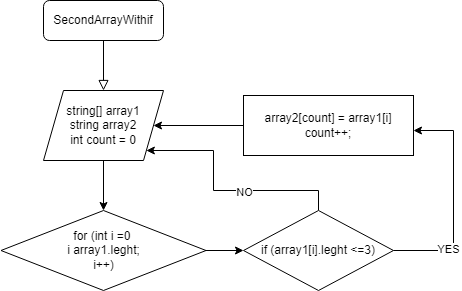

The diagram above was exported from draw.io. Its source (the exported page's mxGraphModel, read from the mxfile embedded in the PNG):
<mxGraphModel dx="708" dy="745" grid="1" gridSize="10" guides="1" tooltips="1" connect="1" arrows="1" fold="1" page="1" pageScale="1" pageWidth="827" pageHeight="1169" math="0" shadow="0">
  <root>
    <mxCell id="WIyWlLk6GJQsqaUBKTNV-0" />
    <mxCell id="WIyWlLk6GJQsqaUBKTNV-1" parent="WIyWlLk6GJQsqaUBKTNV-0" />
    <mxCell id="WIyWlLk6GJQsqaUBKTNV-2" value="" style="rounded=0;html=1;jettySize=auto;orthogonalLoop=1;fontSize=11;endArrow=block;endFill=0;endSize=8;strokeWidth=1;shadow=0;labelBackgroundColor=none;edgeStyle=orthogonalEdgeStyle;" parent="WIyWlLk6GJQsqaUBKTNV-1" source="WIyWlLk6GJQsqaUBKTNV-3" edge="1">
      <mxGeometry relative="1" as="geometry">
        <mxPoint x="220" y="170" as="targetPoint" />
      </mxGeometry>
    </mxCell>
    <mxCell id="WIyWlLk6GJQsqaUBKTNV-3" value="SecondArrayWithif" style="rounded=1;whiteSpace=wrap;html=1;fontSize=12;glass=0;strokeWidth=1;shadow=0;" parent="WIyWlLk6GJQsqaUBKTNV-1" vertex="1">
      <mxGeometry x="160" y="80" width="120" height="40" as="geometry" />
    </mxCell>
    <mxCell id="FbLbkox01aU2iYEcpRg0-1" style="edgeStyle=orthogonalEdgeStyle;rounded=0;orthogonalLoop=1;jettySize=auto;html=1;" edge="1" parent="WIyWlLk6GJQsqaUBKTNV-1" source="FbLbkox01aU2iYEcpRg0-0">
      <mxGeometry relative="1" as="geometry">
        <mxPoint x="220" y="290" as="targetPoint" />
      </mxGeometry>
    </mxCell>
    <mxCell id="FbLbkox01aU2iYEcpRg0-0" value="string[] array1&lt;br&gt;string array2&lt;br&gt;int count = 0" style="shape=parallelogram;perimeter=parallelogramPerimeter;whiteSpace=wrap;html=1;fixedSize=1;" vertex="1" parent="WIyWlLk6GJQsqaUBKTNV-1">
      <mxGeometry x="160" y="170" width="120" height="70" as="geometry" />
    </mxCell>
    <mxCell id="FbLbkox01aU2iYEcpRg0-3" style="edgeStyle=orthogonalEdgeStyle;rounded=0;orthogonalLoop=1;jettySize=auto;html=1;" edge="1" parent="WIyWlLk6GJQsqaUBKTNV-1" source="FbLbkox01aU2iYEcpRg0-2">
      <mxGeometry relative="1" as="geometry">
        <mxPoint x="360" y="330" as="targetPoint" />
      </mxGeometry>
    </mxCell>
    <mxCell id="FbLbkox01aU2iYEcpRg0-2" value="for (int i =0&amp;nbsp;&lt;br&gt;i array1.leght;&lt;br&gt;i++)" style="rhombus;whiteSpace=wrap;html=1;" vertex="1" parent="WIyWlLk6GJQsqaUBKTNV-1">
      <mxGeometry x="117.5" y="290" width="205" height="80" as="geometry" />
    </mxCell>
    <mxCell id="FbLbkox01aU2iYEcpRg0-5" style="edgeStyle=orthogonalEdgeStyle;rounded=0;orthogonalLoop=1;jettySize=auto;html=1;" edge="1" parent="WIyWlLk6GJQsqaUBKTNV-1" source="FbLbkox01aU2iYEcpRg0-4">
      <mxGeometry relative="1" as="geometry">
        <mxPoint x="530" y="210" as="targetPoint" />
        <Array as="points">
          <mxPoint x="570" y="330" />
        </Array>
      </mxGeometry>
    </mxCell>
    <mxCell id="FbLbkox01aU2iYEcpRg0-7" value="YES" style="edgeLabel;html=1;align=center;verticalAlign=middle;resizable=0;points=[];" vertex="1" connectable="0" parent="FbLbkox01aU2iYEcpRg0-5">
      <mxGeometry x="-0.5091" y="2" relative="1" as="geometry">
        <mxPoint as="offset" />
      </mxGeometry>
    </mxCell>
    <mxCell id="FbLbkox01aU2iYEcpRg0-9" style="edgeStyle=orthogonalEdgeStyle;rounded=0;orthogonalLoop=1;jettySize=auto;html=1;entryX=1;entryY=1;entryDx=0;entryDy=0;" edge="1" parent="WIyWlLk6GJQsqaUBKTNV-1" source="FbLbkox01aU2iYEcpRg0-4" target="FbLbkox01aU2iYEcpRg0-0">
      <mxGeometry relative="1" as="geometry">
        <mxPoint x="360" y="260" as="targetPoint" />
        <Array as="points">
          <mxPoint x="435" y="270" />
          <mxPoint x="330" y="270" />
          <mxPoint x="330" y="230" />
        </Array>
      </mxGeometry>
    </mxCell>
    <mxCell id="FbLbkox01aU2iYEcpRg0-11" value="NO" style="edgeLabel;html=1;align=center;verticalAlign=middle;resizable=0;points=[];" vertex="1" connectable="0" parent="FbLbkox01aU2iYEcpRg0-9">
      <mxGeometry x="-0.1815" y="1" relative="1" as="geometry">
        <mxPoint as="offset" />
      </mxGeometry>
    </mxCell>
    <mxCell id="FbLbkox01aU2iYEcpRg0-4" value="if (array1[i].leght &amp;lt;=3)" style="rhombus;whiteSpace=wrap;html=1;" vertex="1" parent="WIyWlLk6GJQsqaUBKTNV-1">
      <mxGeometry x="360" y="290" width="150" height="80" as="geometry" />
    </mxCell>
    <mxCell id="FbLbkox01aU2iYEcpRg0-8" value="" style="edgeStyle=orthogonalEdgeStyle;rounded=0;orthogonalLoop=1;jettySize=auto;html=1;" edge="1" parent="WIyWlLk6GJQsqaUBKTNV-1" source="FbLbkox01aU2iYEcpRg0-6" target="FbLbkox01aU2iYEcpRg0-0">
      <mxGeometry relative="1" as="geometry" />
    </mxCell>
    <mxCell id="FbLbkox01aU2iYEcpRg0-6" value="array2[count] = array1[i]&lt;br&gt;count++;" style="rounded=0;whiteSpace=wrap;html=1;" vertex="1" parent="WIyWlLk6GJQsqaUBKTNV-1">
      <mxGeometry x="360" y="175" width="170" height="60" as="geometry" />
    </mxCell>
  </root>
</mxGraphModel>